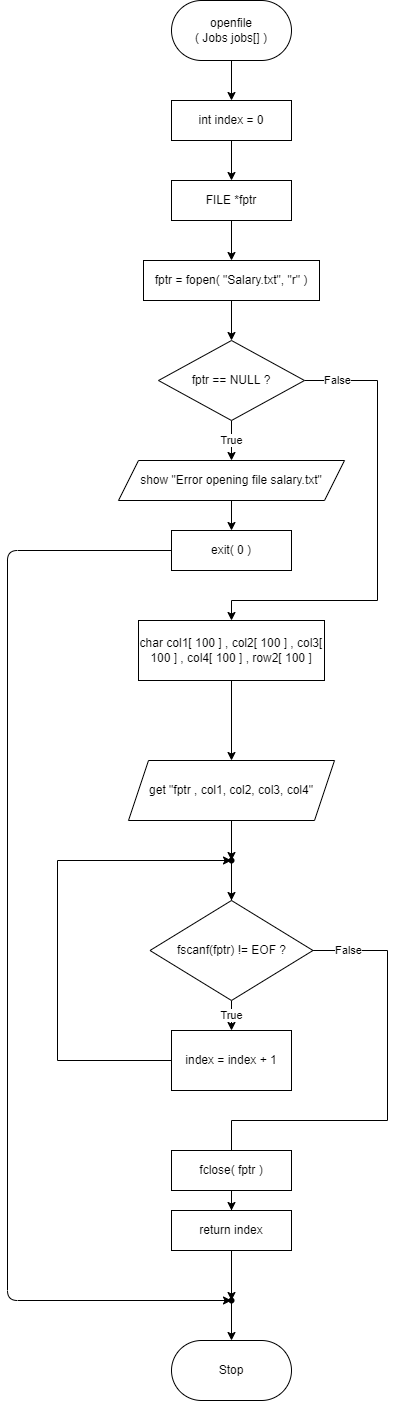

The diagram above was exported from draw.io. Its source (the exported page's mxGraphModel, read from the mxfile embedded in the PNG):
<mxGraphModel dx="702" dy="857" grid="1" gridSize="10" guides="1" tooltips="1" connect="1" arrows="1" fold="1" page="1" pageScale="1" pageWidth="850" pageHeight="1100" math="0" shadow="0">
  <root>
    <mxCell id="0" />
    <mxCell id="1" parent="0" />
    <mxCell id="Gln6rueyPknRnzqwAqZ3-33" style="edgeStyle=orthogonalEdgeStyle;rounded=0;orthogonalLoop=1;jettySize=auto;html=1;entryX=0.5;entryY=0;entryDx=0;entryDy=0;" parent="1" source="Gln6rueyPknRnzqwAqZ3-1" target="Gln6rueyPknRnzqwAqZ3-2" edge="1">
      <mxGeometry relative="1" as="geometry" />
    </mxCell>
    <mxCell id="Gln6rueyPknRnzqwAqZ3-1" value="openfile&lt;br&gt;( Jobs jobs[] )" style="rounded=1;whiteSpace=wrap;html=1;arcSize=50;" parent="1" vertex="1">
      <mxGeometry x="354" y="80" width="120" height="60" as="geometry" />
    </mxCell>
    <mxCell id="Gln6rueyPknRnzqwAqZ3-6" value="" style="edgeStyle=orthogonalEdgeStyle;rounded=0;orthogonalLoop=1;jettySize=auto;html=1;" parent="1" source="Gln6rueyPknRnzqwAqZ3-2" target="Gln6rueyPknRnzqwAqZ3-5" edge="1">
      <mxGeometry relative="1" as="geometry" />
    </mxCell>
    <mxCell id="Gln6rueyPknRnzqwAqZ3-2" value="int index = 0" style="rounded=0;whiteSpace=wrap;html=1;" parent="1" vertex="1">
      <mxGeometry x="354" y="180" width="120" height="40" as="geometry" />
    </mxCell>
    <mxCell id="Gln6rueyPknRnzqwAqZ3-8" value="" style="edgeStyle=orthogonalEdgeStyle;rounded=0;orthogonalLoop=1;jettySize=auto;html=1;" parent="1" source="Gln6rueyPknRnzqwAqZ3-5" target="Gln6rueyPknRnzqwAqZ3-7" edge="1">
      <mxGeometry relative="1" as="geometry" />
    </mxCell>
    <mxCell id="Gln6rueyPknRnzqwAqZ3-5" value="FILE *fptr" style="rounded=0;whiteSpace=wrap;html=1;" parent="1" vertex="1">
      <mxGeometry x="354" y="260" width="120" height="40" as="geometry" />
    </mxCell>
    <mxCell id="Gln6rueyPknRnzqwAqZ3-12" value="" style="edgeStyle=orthogonalEdgeStyle;rounded=0;orthogonalLoop=1;jettySize=auto;html=1;" parent="1" source="Gln6rueyPknRnzqwAqZ3-7" target="Gln6rueyPknRnzqwAqZ3-11" edge="1">
      <mxGeometry relative="1" as="geometry" />
    </mxCell>
    <mxCell id="Gln6rueyPknRnzqwAqZ3-7" value="fptr = fopen( &quot;Salary.txt&quot;, &quot;r&quot; )" style="rounded=0;whiteSpace=wrap;html=1;" parent="1" vertex="1">
      <mxGeometry x="326" y="340" width="176" height="40" as="geometry" />
    </mxCell>
    <mxCell id="Gln6rueyPknRnzqwAqZ3-14" value="True" style="edgeStyle=orthogonalEdgeStyle;rounded=0;orthogonalLoop=1;jettySize=auto;html=1;" parent="1" source="Gln6rueyPknRnzqwAqZ3-11" target="Gln6rueyPknRnzqwAqZ3-13" edge="1">
      <mxGeometry relative="1" as="geometry" />
    </mxCell>
    <mxCell id="Gln6rueyPknRnzqwAqZ3-17" value="False" style="edgeStyle=orthogonalEdgeStyle;rounded=0;orthogonalLoop=1;jettySize=auto;html=1;" parent="1" source="Gln6rueyPknRnzqwAqZ3-11" edge="1">
      <mxGeometry x="-0.8562" relative="1" as="geometry">
        <mxPoint x="414" y="700" as="targetPoint" />
        <Array as="points">
          <mxPoint x="560" y="460" />
          <mxPoint x="560" y="680" />
          <mxPoint x="414" y="680" />
          <mxPoint x="414" y="700" />
        </Array>
        <mxPoint as="offset" />
      </mxGeometry>
    </mxCell>
    <mxCell id="Gln6rueyPknRnzqwAqZ3-11" value="fptr == NULL ?" style="rhombus;whiteSpace=wrap;html=1;rounded=0;" parent="1" vertex="1">
      <mxGeometry x="341" y="420" width="146" height="80" as="geometry" />
    </mxCell>
    <mxCell id="Gln6rueyPknRnzqwAqZ3-16" value="" style="edgeStyle=orthogonalEdgeStyle;rounded=0;orthogonalLoop=1;jettySize=auto;html=1;" parent="1" source="Gln6rueyPknRnzqwAqZ3-13" target="Gln6rueyPknRnzqwAqZ3-15" edge="1">
      <mxGeometry relative="1" as="geometry" />
    </mxCell>
    <mxCell id="Gln6rueyPknRnzqwAqZ3-13" value="show&amp;nbsp;&quot;Error opening file salary.txt&quot;" style="shape=parallelogram;perimeter=parallelogramPerimeter;whiteSpace=wrap;html=1;fixedSize=1;rounded=0;" parent="1" vertex="1">
      <mxGeometry x="301" y="540" width="226" height="40" as="geometry" />
    </mxCell>
    <mxCell id="7LVOAITUAh3FwFvK-YC3-1" style="edgeStyle=none;html=1;entryX=0.575;entryY=0.65;entryDx=0;entryDy=0;entryPerimeter=0;" parent="1" source="Gln6rueyPknRnzqwAqZ3-15" target="7LVOAITUAh3FwFvK-YC3-4" edge="1">
      <mxGeometry relative="1" as="geometry">
        <mxPoint x="190" y="1380" as="targetPoint" />
        <Array as="points">
          <mxPoint x="190" y="630" />
          <mxPoint x="190" y="1380" />
        </Array>
      </mxGeometry>
    </mxCell>
    <mxCell id="Gln6rueyPknRnzqwAqZ3-15" value="exit( 0 )" style="rounded=0;whiteSpace=wrap;html=1;" parent="1" vertex="1">
      <mxGeometry x="354" y="610" width="120" height="40" as="geometry" />
    </mxCell>
    <mxCell id="Gln6rueyPknRnzqwAqZ3-21" value="" style="edgeStyle=orthogonalEdgeStyle;rounded=0;orthogonalLoop=1;jettySize=auto;html=1;" parent="1" source="Gln6rueyPknRnzqwAqZ3-19" target="Gln6rueyPknRnzqwAqZ3-20" edge="1">
      <mxGeometry relative="1" as="geometry" />
    </mxCell>
    <mxCell id="Gln6rueyPknRnzqwAqZ3-19" value="char col1[ 100 ] , col2[ 100 ] , col3[ 100 ] , col4[ 100 ] , row2[ 100 ]" style="rounded=0;whiteSpace=wrap;html=1;" parent="1" vertex="1">
      <mxGeometry x="321" y="700" width="186" height="60" as="geometry" />
    </mxCell>
    <mxCell id="Gln6rueyPknRnzqwAqZ3-23" value="" style="edgeStyle=orthogonalEdgeStyle;rounded=0;orthogonalLoop=1;jettySize=auto;html=1;" parent="1" source="Gln6rueyPknRnzqwAqZ3-20" target="Gln6rueyPknRnzqwAqZ3-22" edge="1">
      <mxGeometry relative="1" as="geometry" />
    </mxCell>
    <mxCell id="Gln6rueyPknRnzqwAqZ3-20" value="get &quot;fptr , col1, col2, col3, col4&quot;" style="shape=parallelogram;perimeter=parallelogramPerimeter;whiteSpace=wrap;html=1;fixedSize=1;rounded=0;" parent="1" vertex="1">
      <mxGeometry x="311" y="840" width="206" height="60" as="geometry" />
    </mxCell>
    <mxCell id="Gln6rueyPknRnzqwAqZ3-25" value="" style="edgeStyle=orthogonalEdgeStyle;rounded=0;orthogonalLoop=1;jettySize=auto;html=1;" parent="1" source="Gln6rueyPknRnzqwAqZ3-22" target="Gln6rueyPknRnzqwAqZ3-24" edge="1">
      <mxGeometry relative="1" as="geometry" />
    </mxCell>
    <mxCell id="Gln6rueyPknRnzqwAqZ3-22" value="" style="shape=waypoint;sketch=0;size=6;pointerEvents=1;points=[];fillColor=default;resizable=0;rotatable=0;perimeter=centerPerimeter;snapToPoint=1;rounded=0;" parent="1" vertex="1">
      <mxGeometry x="394" y="920" width="40" height="40" as="geometry" />
    </mxCell>
    <mxCell id="Gln6rueyPknRnzqwAqZ3-27" value="True" style="edgeStyle=orthogonalEdgeStyle;rounded=0;orthogonalLoop=1;jettySize=auto;html=1;" parent="1" source="Gln6rueyPknRnzqwAqZ3-24" target="Gln6rueyPknRnzqwAqZ3-26" edge="1">
      <mxGeometry relative="1" as="geometry" />
    </mxCell>
    <mxCell id="Gln6rueyPknRnzqwAqZ3-29" value="False" style="edgeStyle=orthogonalEdgeStyle;rounded=0;orthogonalLoop=1;jettySize=auto;html=1;" parent="1" source="Gln6rueyPknRnzqwAqZ3-24" edge="1">
      <mxGeometry x="-0.8533" relative="1" as="geometry">
        <mxPoint x="414" y="1270" as="targetPoint" />
        <Array as="points">
          <mxPoint x="570" y="1030" />
          <mxPoint x="570" y="1200" />
          <mxPoint x="414" y="1200" />
        </Array>
        <mxPoint as="offset" />
      </mxGeometry>
    </mxCell>
    <mxCell id="Gln6rueyPknRnzqwAqZ3-24" value="fscanf(fptr) != EOF ?" style="rhombus;whiteSpace=wrap;html=1;sketch=0;rounded=0;" parent="1" vertex="1">
      <mxGeometry x="332.5" y="980" width="163" height="100" as="geometry" />
    </mxCell>
    <mxCell id="Gln6rueyPknRnzqwAqZ3-28" style="edgeStyle=orthogonalEdgeStyle;rounded=0;orthogonalLoop=1;jettySize=auto;html=1;" parent="1" source="Gln6rueyPknRnzqwAqZ3-26" target="Gln6rueyPknRnzqwAqZ3-22" edge="1">
      <mxGeometry relative="1" as="geometry">
        <mxPoint x="250" y="940" as="targetPoint" />
        <Array as="points">
          <mxPoint x="240" y="1140" />
          <mxPoint x="240" y="940" />
        </Array>
      </mxGeometry>
    </mxCell>
    <mxCell id="Gln6rueyPknRnzqwAqZ3-26" value="index =&amp;nbsp;index + 1" style="whiteSpace=wrap;html=1;sketch=0;rounded=0;" parent="1" vertex="1">
      <mxGeometry x="354" y="1110" width="120" height="60" as="geometry" />
    </mxCell>
    <mxCell id="Gln6rueyPknRnzqwAqZ3-32" value="" style="edgeStyle=orthogonalEdgeStyle;rounded=0;orthogonalLoop=1;jettySize=auto;html=1;" parent="1" source="Gln6rueyPknRnzqwAqZ3-30" target="Gln6rueyPknRnzqwAqZ3-31" edge="1">
      <mxGeometry relative="1" as="geometry" />
    </mxCell>
    <mxCell id="Gln6rueyPknRnzqwAqZ3-30" value="fclose( fptr )" style="rounded=0;whiteSpace=wrap;html=1;" parent="1" vertex="1">
      <mxGeometry x="354" y="1230" width="120" height="40" as="geometry" />
    </mxCell>
    <mxCell id="7LVOAITUAh3FwFvK-YC3-5" style="edgeStyle=none;html=1;entryX=0.55;entryY=0.35;entryDx=0;entryDy=0;entryPerimeter=0;" parent="1" source="Gln6rueyPknRnzqwAqZ3-31" target="7LVOAITUAh3FwFvK-YC3-4" edge="1">
      <mxGeometry relative="1" as="geometry" />
    </mxCell>
    <mxCell id="Gln6rueyPknRnzqwAqZ3-31" value="return index" style="whiteSpace=wrap;html=1;rounded=0;" parent="1" vertex="1">
      <mxGeometry x="354" y="1290" width="120" height="40" as="geometry" />
    </mxCell>
    <mxCell id="Gln6rueyPknRnzqwAqZ3-34" value="Stop" style="rounded=1;whiteSpace=wrap;html=1;arcSize=50;" parent="1" vertex="1">
      <mxGeometry x="354" y="1420" width="120" height="60" as="geometry" />
    </mxCell>
    <mxCell id="7LVOAITUAh3FwFvK-YC3-7" style="edgeStyle=none;html=1;entryX=0.5;entryY=0;entryDx=0;entryDy=0;" parent="1" source="7LVOAITUAh3FwFvK-YC3-4" target="Gln6rueyPknRnzqwAqZ3-34" edge="1">
      <mxGeometry relative="1" as="geometry" />
    </mxCell>
    <mxCell id="7LVOAITUAh3FwFvK-YC3-4" value="" style="shape=waypoint;sketch=0;size=6;pointerEvents=1;points=[];fillColor=default;resizable=0;rotatable=0;perimeter=centerPerimeter;snapToPoint=1;rounded=0;" parent="1" vertex="1">
      <mxGeometry x="394" y="1360" width="40" height="40" as="geometry" />
    </mxCell>
  </root>
</mxGraphModel>